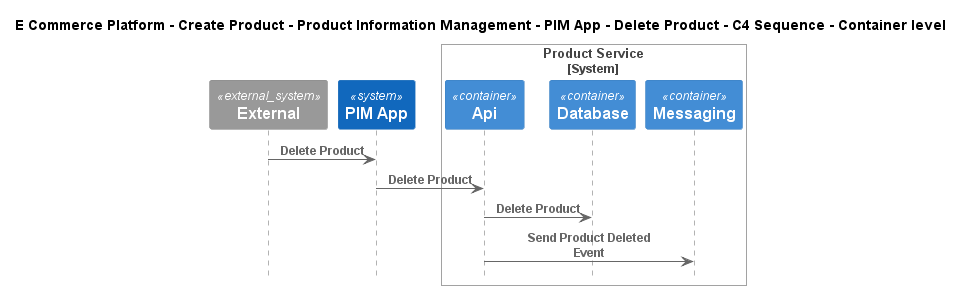

The diagram above was rendered by PlantUML. Its source (embedded in the PNG):
@startuml
!include ..\..\..\..\..\..\..\.c4s\C4_Sequence.puml

title E Commerce Platform - Create Product - Product Information Management - PIM App - Delete Product - C4 Sequence - Container level

System_Ext(C4InterFlow.SoftwareSystems.ExternalSystem, "External", "")
System(ECommercePlatform.CreateProduct.ProductInformationManagement.SoftwareSystems.PIMApp, "PIM App", "")

System_Boundary(ECommercePlatform.CreateProduct.ProductInformationManagement.SoftwareSystems.ProductService, "Product Service")
    Container(ECommercePlatform.CreateProduct.ProductInformationManagement.SoftwareSystems.ProductService.Containers.Api, "Api", "", "")
    Container(ECommercePlatform.CreateProduct.ProductInformationManagement.SoftwareSystems.ProductService.Containers.Database, "Database", "", "")
    Container(ECommercePlatform.CreateProduct.ProductInformationManagement.SoftwareSystems.ProductService.Containers.Messaging, "Messaging", "", "")
Boundary_End()

Rel(C4InterFlow.SoftwareSystems.ExternalSystem, ECommercePlatform.CreateProduct.ProductInformationManagement.SoftwareSystems.PIMApp, "Delete Product")
Rel(ECommercePlatform.CreateProduct.ProductInformationManagement.SoftwareSystems.PIMApp, ECommercePlatform.CreateProduct.ProductInformationManagement.SoftwareSystems.ProductService.Containers.Api, "Delete Product")
Rel(ECommercePlatform.CreateProduct.ProductInformationManagement.SoftwareSystems.ProductService.Containers.Api, ECommercePlatform.CreateProduct.ProductInformationManagement.SoftwareSystems.ProductService.Containers.Database, "Delete Product")
Rel(ECommercePlatform.CreateProduct.ProductInformationManagement.SoftwareSystems.ProductService.Containers.Api, ECommercePlatform.CreateProduct.ProductInformationManagement.SoftwareSystems.ProductService.Containers.Messaging, "Send Product Deleted Event")


@enduml